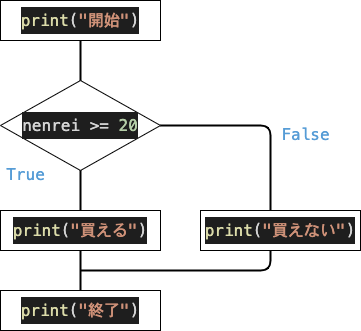

The diagram above was exported from draw.io. Its source (the exported page's mxGraphModel, read from the mxfile embedded in the PNG):
<mxGraphModel dx="806" dy="642" grid="1" gridSize="10" guides="1" tooltips="1" connect="1" arrows="1" fold="1" page="1" pageScale="1" pageWidth="827" pageHeight="1169" math="0" shadow="0">
  <root>
    <mxCell id="0" />
    <mxCell id="1" parent="0" />
    <mxCell id="2" value="&lt;div style=&quot;color: rgb(212 , 212 , 212) ; background-color: rgb(30 , 30 , 30) ; font-family: &amp;#34;menlo&amp;#34; , &amp;#34;monaco&amp;#34; , &amp;#34;courier new&amp;#34; , monospace ; font-size: 16px ; line-height: 27px&quot;&gt;&lt;span style=&quot;color: #dcdcaa&quot;&gt;print&lt;/span&gt;(&lt;span style=&quot;color: #ce9178&quot;&gt;&quot;開始&quot;&lt;/span&gt;)&lt;/div&gt;" style="rounded=0;whiteSpace=wrap;html=1;" parent="1" vertex="1">
      <mxGeometry x="40" y="40" width="160" height="40" as="geometry" />
    </mxCell>
    <mxCell id="3" value="&lt;div style=&quot;color: rgb(212 , 212 , 212) ; background-color: rgb(30 , 30 , 30) ; font-family: &amp;#34;menlo&amp;#34; , &amp;#34;monaco&amp;#34; , &amp;#34;courier new&amp;#34; , monospace ; font-size: 16px ; line-height: 27px&quot;&gt;nenrei &amp;gt;= &lt;span style=&quot;color: #b5cea8&quot;&gt;20&lt;/span&gt;&lt;/div&gt;" style="rhombus;whiteSpace=wrap;html=1;" parent="1" vertex="1">
      <mxGeometry x="40" y="120" width="160" height="90" as="geometry" />
    </mxCell>
    <mxCell id="5" value="&lt;div style=&quot;color: rgb(212 , 212 , 212) ; background-color: rgb(30 , 30 , 30) ; font-family: &amp;#34;menlo&amp;#34; , &amp;#34;monaco&amp;#34; , &amp;#34;courier new&amp;#34; , monospace ; font-size: 16px ; line-height: 27px&quot;&gt;&lt;span style=&quot;color: #dcdcaa&quot;&gt;print&lt;/span&gt;(&lt;span style=&quot;color: #ce9178&quot;&gt;&quot;買える&quot;&lt;/span&gt;)&lt;/div&gt;" style="rounded=0;whiteSpace=wrap;html=1;" parent="1" vertex="1">
      <mxGeometry x="40" y="250" width="160" height="40" as="geometry" />
    </mxCell>
    <mxCell id="6" value="&lt;div style=&quot;color: rgb(212 , 212 , 212) ; background-color: rgb(30 , 30 , 30) ; font-family: &amp;#34;menlo&amp;#34; , &amp;#34;monaco&amp;#34; , &amp;#34;courier new&amp;#34; , monospace ; font-size: 16px ; line-height: 27px&quot;&gt;&lt;span style=&quot;color: #dcdcaa&quot;&gt;print&lt;/span&gt;(&lt;span style=&quot;color: #ce9178&quot;&gt;&quot;終了&quot;&lt;/span&gt;)&lt;/div&gt;" style="rounded=0;whiteSpace=wrap;html=1;" parent="1" vertex="1">
      <mxGeometry x="40" y="330" width="160" height="40" as="geometry" />
    </mxCell>
    <mxCell id="8" value="" style="endArrow=none;html=1;entryX=0.5;entryY=1;entryDx=0;entryDy=0;exitX=0.5;exitY=0;exitDx=0;exitDy=0;strokeWidth=2;" parent="1" source="3" target="2" edge="1">
      <mxGeometry width="50" height="50" relative="1" as="geometry">
        <mxPoint x="270" y="280" as="sourcePoint" />
        <mxPoint x="320" y="230" as="targetPoint" />
      </mxGeometry>
    </mxCell>
    <mxCell id="9" value="" style="endArrow=none;html=1;strokeWidth=2;" parent="1" edge="1">
      <mxGeometry width="50" height="50" relative="1" as="geometry">
        <mxPoint x="120" y="250" as="sourcePoint" />
        <mxPoint x="120" y="210" as="targetPoint" />
      </mxGeometry>
    </mxCell>
    <mxCell id="10" value="" style="endArrow=none;html=1;entryX=0.5;entryY=1;entryDx=0;entryDy=0;exitX=0.5;exitY=0;exitDx=0;exitDy=0;strokeWidth=2;" parent="1" source="6" target="5" edge="1">
      <mxGeometry width="50" height="50" relative="1" as="geometry">
        <mxPoint x="119.5" y="330" as="sourcePoint" />
        <mxPoint x="119.5" y="290" as="targetPoint" />
      </mxGeometry>
    </mxCell>
    <mxCell id="11" value="" style="endArrow=none;html=1;strokeWidth=2;exitX=1;exitY=0.5;exitDx=0;exitDy=0;" parent="1" source="3" edge="1">
      <mxGeometry width="50" height="50" relative="1" as="geometry">
        <mxPoint x="160" y="100" as="sourcePoint" />
        <mxPoint x="120" y="310" as="targetPoint" />
        <Array as="points">
          <mxPoint x="310" y="165" />
          <mxPoint x="310" y="310" />
        </Array>
      </mxGeometry>
    </mxCell>
    <mxCell id="12" value="&lt;div style=&quot;color: rgb(212 , 212 , 212) ; font-family: &amp;#34;menlo&amp;#34; , &amp;#34;monaco&amp;#34; , &amp;#34;courier new&amp;#34; , monospace ; line-height: 27px&quot;&gt;&lt;span style=&quot;color: rgb(86 , 156 , 214)&quot;&gt;&lt;font style=&quot;font-size: 16px&quot;&gt;True&lt;/font&gt;&lt;/span&gt;&lt;/div&gt;" style="text;html=1;resizable=0;autosize=1;align=center;verticalAlign=middle;points=[];fillColor=none;strokeColor=none;rounded=0;" parent="1" vertex="1">
      <mxGeometry x="40" y="200" width="50" height="30" as="geometry" />
    </mxCell>
    <mxCell id="13" value="&lt;div style=&quot;color: rgb(212 , 212 , 212) ; font-family: &amp;#34;menlo&amp;#34; , &amp;#34;monaco&amp;#34; , &amp;#34;courier new&amp;#34; , monospace ; line-height: 27px&quot;&gt;&lt;span style=&quot;color: rgb(86 , 156 , 214)&quot;&gt;&lt;font style=&quot;font-size: 16px&quot;&gt;False&lt;/font&gt;&lt;/span&gt;&lt;/div&gt;" style="text;html=1;resizable=0;autosize=1;align=center;verticalAlign=middle;points=[];fillColor=none;strokeColor=none;rounded=0;" parent="1" vertex="1">
      <mxGeometry x="315" y="160" width="60" height="30" as="geometry" />
    </mxCell>
    <mxCell id="14" value="&lt;div style=&quot;color: rgb(212 , 212 , 212) ; background-color: rgb(30 , 30 , 30) ; font-family: &amp;#34;menlo&amp;#34; , &amp;#34;monaco&amp;#34; , &amp;#34;courier new&amp;#34; , monospace ; font-size: 16px ; line-height: 27px&quot;&gt;&lt;span style=&quot;color: #dcdcaa&quot;&gt;print&lt;/span&gt;(&lt;span style=&quot;color: #ce9178&quot;&gt;&quot;買えない&quot;&lt;/span&gt;)&lt;/div&gt;" style="rounded=0;whiteSpace=wrap;html=1;" parent="1" vertex="1">
      <mxGeometry x="240" y="250" width="160" height="40" as="geometry" />
    </mxCell>
  </root>
</mxGraphModel>